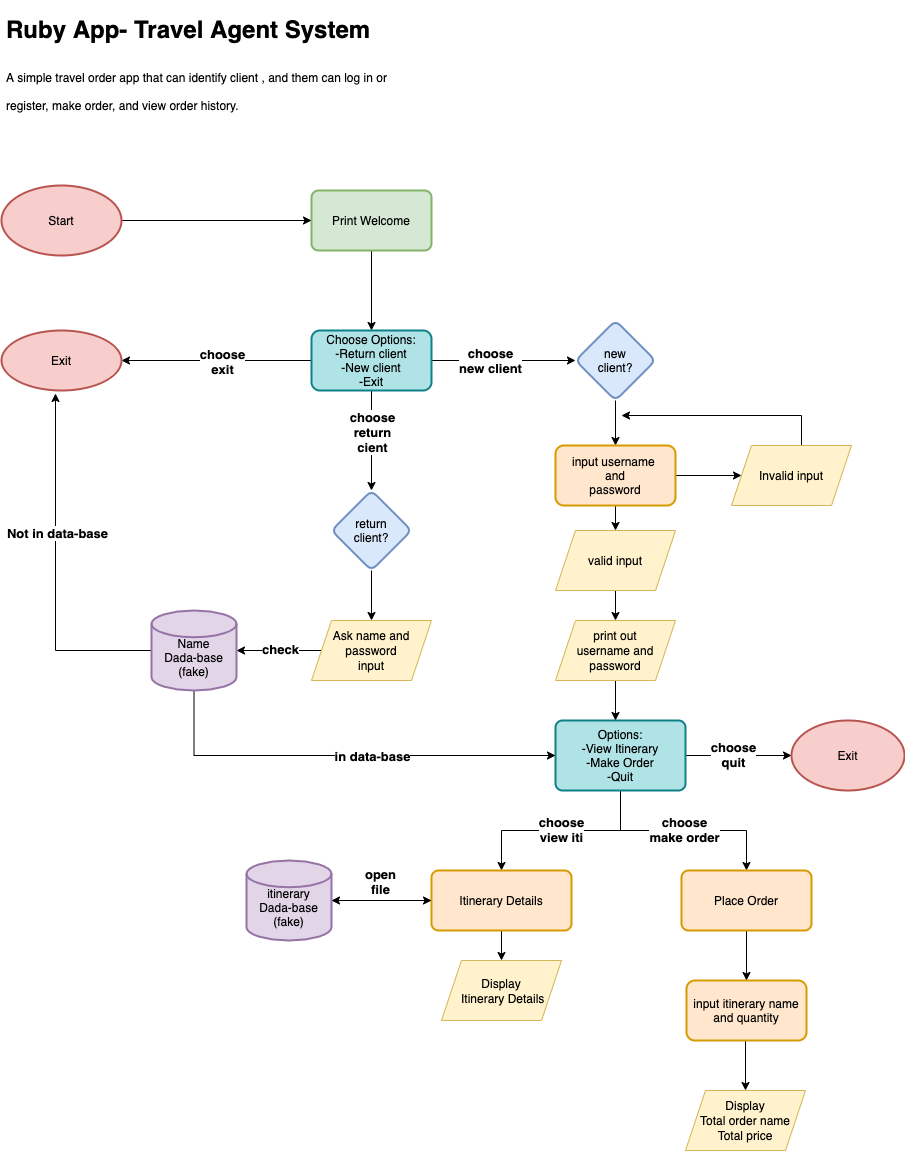

The diagram above was exported from draw.io. Its source (the exported page's mxGraphModel, read from the mxfile embedded in the PNG):
<mxGraphModel dx="1773" dy="672" grid="1" gridSize="10" guides="1" tooltips="1" connect="1" arrows="1" fold="1" page="1" pageScale="1" pageWidth="827" pageHeight="1169" math="0" shadow="0">
  <root>
    <mxCell id="0" />
    <mxCell id="1" parent="0" />
    <mxCell id="y0h9cwlsX4hXrtsVKTpe-1" value="&lt;h1&gt;&lt;span&gt;Ruby App- Travel Agent System&lt;/span&gt;&lt;/h1&gt;&lt;h1&gt;&lt;span style=&quot;font-size: 12px ; font-weight: 400&quot;&gt;A simple travel order app that can identify client , and them can log in or register, make order, and view order history.&lt;/span&gt;&lt;/h1&gt;" style="text;html=1;strokeColor=none;fillColor=none;spacing=5;spacingTop=-20;whiteSpace=wrap;overflow=hidden;rounded=0;" parent="1" vertex="1">
      <mxGeometry x="-140" y="150" width="390" height="120" as="geometry" />
    </mxCell>
    <mxCell id="MZeGfDXPXLpwDvTR-DrK-76" style="edgeStyle=orthogonalEdgeStyle;rounded=0;orthogonalLoop=1;jettySize=auto;html=1;entryX=0.5;entryY=0;entryDx=0;entryDy=0;fontSize=13;" parent="1" source="y0h9cwlsX4hXrtsVKTpe-57" target="y0h9cwlsX4hXrtsVKTpe-67" edge="1">
      <mxGeometry relative="1" as="geometry" />
    </mxCell>
    <mxCell id="MZeGfDXPXLpwDvTR-DrK-84" value="choose&lt;br&gt;view iti" style="edgeLabel;html=1;align=center;verticalAlign=middle;resizable=0;points=[];fontSize=13;fontStyle=1" parent="MZeGfDXPXLpwDvTR-DrK-76" vertex="1" connectable="0">
      <mxGeometry x="0.005" y="-2" relative="1" as="geometry">
        <mxPoint as="offset" />
      </mxGeometry>
    </mxCell>
    <mxCell id="MZeGfDXPXLpwDvTR-DrK-77" style="edgeStyle=orthogonalEdgeStyle;rounded=0;orthogonalLoop=1;jettySize=auto;html=1;entryX=0.5;entryY=0;entryDx=0;entryDy=0;fontSize=13;" parent="1" source="y0h9cwlsX4hXrtsVKTpe-57" target="y0h9cwlsX4hXrtsVKTpe-68" edge="1">
      <mxGeometry relative="1" as="geometry" />
    </mxCell>
    <mxCell id="MZeGfDXPXLpwDvTR-DrK-85" value="choose&lt;br&gt;make order" style="edgeLabel;html=1;align=center;verticalAlign=middle;resizable=0;points=[];fontSize=13;fontStyle=1" parent="MZeGfDXPXLpwDvTR-DrK-77" vertex="1" connectable="0">
      <mxGeometry y="2" relative="1" as="geometry">
        <mxPoint as="offset" />
      </mxGeometry>
    </mxCell>
    <mxCell id="MZeGfDXPXLpwDvTR-DrK-78" style="edgeStyle=orthogonalEdgeStyle;rounded=0;orthogonalLoop=1;jettySize=auto;html=1;entryX=0;entryY=0.5;entryDx=0;entryDy=0;entryPerimeter=0;fontSize=13;" parent="1" source="y0h9cwlsX4hXrtsVKTpe-57" target="y0h9cwlsX4hXrtsVKTpe-74" edge="1">
      <mxGeometry relative="1" as="geometry" />
    </mxCell>
    <mxCell id="MZeGfDXPXLpwDvTR-DrK-86" value="choose&lt;br&gt;quit" style="edgeLabel;html=1;align=center;verticalAlign=middle;resizable=0;points=[];fontSize=13;fontStyle=1" parent="MZeGfDXPXLpwDvTR-DrK-78" vertex="1" connectable="0">
      <mxGeometry x="-0.1132" y="2" relative="1" as="geometry">
        <mxPoint as="offset" />
      </mxGeometry>
    </mxCell>
    <mxCell id="y0h9cwlsX4hXrtsVKTpe-57" value="Options:&lt;br&gt;-View Itinerary&lt;br&gt;-Make Order&lt;br&gt;-Quit" style="rounded=1;whiteSpace=wrap;html=1;absoluteArcSize=1;arcSize=14;strokeWidth=2;fontSize=12;fillColor=#b0e3e6;strokeColor=#0e8088;" parent="1" vertex="1">
      <mxGeometry x="414" y="860" width="130" height="70" as="geometry" />
    </mxCell>
    <mxCell id="MZeGfDXPXLpwDvTR-DrK-62" style="edgeStyle=orthogonalEdgeStyle;rounded=0;orthogonalLoop=1;jettySize=auto;html=1;entryX=1;entryY=0.5;entryDx=0;entryDy=0;entryPerimeter=0;exitX=0;exitY=0.5;exitDx=0;exitDy=0;" parent="1" source="MZeGfDXPXLpwDvTR-DrK-103" target="MZeGfDXPXLpwDvTR-DrK-40" edge="1">
      <mxGeometry relative="1" as="geometry">
        <mxPoint x="170" y="790" as="sourcePoint" />
      </mxGeometry>
    </mxCell>
    <mxCell id="MZeGfDXPXLpwDvTR-DrK-63" value="check" style="edgeLabel;html=1;align=center;verticalAlign=middle;resizable=0;points=[];fontStyle=1;fontSize=13;" parent="MZeGfDXPXLpwDvTR-DrK-62" vertex="1" connectable="0">
      <mxGeometry x="-0.0133" y="-2" relative="1" as="geometry">
        <mxPoint as="offset" />
      </mxGeometry>
    </mxCell>
    <mxCell id="MZeGfDXPXLpwDvTR-DrK-49" value="" style="edgeStyle=orthogonalEdgeStyle;rounded=0;orthogonalLoop=1;jettySize=auto;html=1;" parent="1" source="y0h9cwlsX4hXrtsVKTpe-63" target="MZeGfDXPXLpwDvTR-DrK-48" edge="1">
      <mxGeometry relative="1" as="geometry" />
    </mxCell>
    <mxCell id="y0h9cwlsX4hXrtsVKTpe-63" value="Print Welcome" style="rounded=1;whiteSpace=wrap;html=1;absoluteArcSize=1;arcSize=14;strokeWidth=2;fontSize=12;fillColor=#d5e8d4;strokeColor=#82b366;" parent="1" vertex="1">
      <mxGeometry x="170" y="330" width="120" height="60" as="geometry" />
    </mxCell>
    <mxCell id="y0h9cwlsX4hXrtsVKTpe-66" style="edgeStyle=orthogonalEdgeStyle;rounded=0;orthogonalLoop=1;jettySize=auto;html=1;entryX=0;entryY=0.5;entryDx=0;entryDy=0;fontSize=12;" parent="1" source="y0h9cwlsX4hXrtsVKTpe-65" target="y0h9cwlsX4hXrtsVKTpe-63" edge="1">
      <mxGeometry relative="1" as="geometry" />
    </mxCell>
    <mxCell id="y0h9cwlsX4hXrtsVKTpe-65" value="Start" style="strokeWidth=2;html=1;shape=mxgraph.flowchart.start_1;whiteSpace=wrap;fontSize=12;fillColor=#f8cecc;strokeColor=#b85450;" parent="1" vertex="1">
      <mxGeometry x="-140" y="325" width="120" height="70" as="geometry" />
    </mxCell>
    <mxCell id="MZeGfDXPXLpwDvTR-DrK-79" style="edgeStyle=orthogonalEdgeStyle;rounded=0;orthogonalLoop=1;jettySize=auto;html=1;entryX=1;entryY=0.5;entryDx=0;entryDy=0;entryPerimeter=0;fontSize=13;" parent="1" source="y0h9cwlsX4hXrtsVKTpe-67" target="MZeGfDXPXLpwDvTR-DrK-19" edge="1">
      <mxGeometry relative="1" as="geometry" />
    </mxCell>
    <mxCell id="MZeGfDXPXLpwDvTR-DrK-80" value="open&lt;br&gt;file" style="edgeLabel;html=1;align=center;verticalAlign=middle;resizable=0;points=[];fontSize=13;fontStyle=1" parent="MZeGfDXPXLpwDvTR-DrK-79" vertex="1" connectable="0">
      <mxGeometry x="0.04" y="-2" relative="1" as="geometry">
        <mxPoint y="-18" as="offset" />
      </mxGeometry>
    </mxCell>
    <mxCell id="MZeGfDXPXLpwDvTR-DrK-109" style="edgeStyle=orthogonalEdgeStyle;rounded=0;orthogonalLoop=1;jettySize=auto;html=1;entryX=0.5;entryY=0;entryDx=0;entryDy=0;fontSize=13;" parent="1" source="y0h9cwlsX4hXrtsVKTpe-67" target="MZeGfDXPXLpwDvTR-DrK-106" edge="1">
      <mxGeometry relative="1" as="geometry" />
    </mxCell>
    <mxCell id="y0h9cwlsX4hXrtsVKTpe-67" value="Itinerary Details" style="rounded=1;whiteSpace=wrap;html=1;absoluteArcSize=1;arcSize=14;strokeWidth=2;fontSize=12;fillColor=#ffe6cc;strokeColor=#d79b00;" parent="1" vertex="1">
      <mxGeometry x="290" y="1010" width="140" height="60" as="geometry" />
    </mxCell>
    <mxCell id="MZeGfDXPXLpwDvTR-DrK-82" value="" style="edgeStyle=orthogonalEdgeStyle;rounded=0;orthogonalLoop=1;jettySize=auto;html=1;fontSize=13;" parent="1" source="y0h9cwlsX4hXrtsVKTpe-68" edge="1">
      <mxGeometry relative="1" as="geometry">
        <mxPoint x="604" y="1230" as="targetPoint" />
      </mxGeometry>
    </mxCell>
    <mxCell id="MZeGfDXPXLpwDvTR-DrK-88" value="" style="edgeStyle=orthogonalEdgeStyle;rounded=0;orthogonalLoop=1;jettySize=auto;html=1;fontSize=13;" parent="1" source="y0h9cwlsX4hXrtsVKTpe-68" target="MZeGfDXPXLpwDvTR-DrK-87" edge="1">
      <mxGeometry relative="1" as="geometry" />
    </mxCell>
    <mxCell id="y0h9cwlsX4hXrtsVKTpe-68" value="Place Order" style="rounded=1;whiteSpace=wrap;html=1;absoluteArcSize=1;arcSize=14;strokeWidth=2;fontSize=12;fillColor=#ffe6cc;strokeColor=#d79b00;" parent="1" vertex="1">
      <mxGeometry x="540" y="1010" width="130" height="60" as="geometry" />
    </mxCell>
    <mxCell id="y0h9cwlsX4hXrtsVKTpe-74" value="Exit" style="strokeWidth=2;html=1;shape=mxgraph.flowchart.start_1;whiteSpace=wrap;fontSize=12;fillColor=#f8cecc;strokeColor=#b85450;" parent="1" vertex="1">
      <mxGeometry x="650" y="860" width="113" height="70" as="geometry" />
    </mxCell>
    <mxCell id="MZeGfDXPXLpwDvTR-DrK-100" style="edgeStyle=orthogonalEdgeStyle;rounded=0;orthogonalLoop=1;jettySize=auto;html=1;entryX=0;entryY=0.5;entryDx=0;entryDy=0;fontSize=13;" parent="1" source="MZeGfDXPXLpwDvTR-DrK-19" target="y0h9cwlsX4hXrtsVKTpe-67" edge="1">
      <mxGeometry relative="1" as="geometry" />
    </mxCell>
    <mxCell id="MZeGfDXPXLpwDvTR-DrK-19" value="&lt;br&gt;itinerary&lt;br&gt;Dada-base&lt;br&gt;(fake)" style="strokeWidth=2;html=1;shape=mxgraph.flowchart.database;whiteSpace=wrap;labelBackgroundColor=none;fillColor=#e1d5e7;strokeColor=#9673a6;" parent="1" vertex="1">
      <mxGeometry x="105" y="1000" width="85" height="80" as="geometry" />
    </mxCell>
    <mxCell id="MZeGfDXPXLpwDvTR-DrK-64" style="edgeStyle=orthogonalEdgeStyle;rounded=0;orthogonalLoop=1;jettySize=auto;html=1;entryX=0.45;entryY=1.05;entryDx=0;entryDy=0;entryPerimeter=0;" parent="1" source="MZeGfDXPXLpwDvTR-DrK-40" target="MZeGfDXPXLpwDvTR-DrK-56" edge="1">
      <mxGeometry relative="1" as="geometry" />
    </mxCell>
    <mxCell id="MZeGfDXPXLpwDvTR-DrK-65" value="Not in data-base" style="edgeLabel;html=1;align=center;verticalAlign=middle;resizable=0;points=[];fontSize=13;fontStyle=1" parent="MZeGfDXPXLpwDvTR-DrK-64" vertex="1" connectable="0">
      <mxGeometry x="0.2125" y="-1" relative="1" as="geometry">
        <mxPoint as="offset" />
      </mxGeometry>
    </mxCell>
    <mxCell id="MZeGfDXPXLpwDvTR-DrK-69" style="edgeStyle=orthogonalEdgeStyle;rounded=0;orthogonalLoop=1;jettySize=auto;html=1;entryX=0;entryY=0.5;entryDx=0;entryDy=0;" parent="1" source="MZeGfDXPXLpwDvTR-DrK-40" target="y0h9cwlsX4hXrtsVKTpe-57" edge="1">
      <mxGeometry relative="1" as="geometry">
        <Array as="points">
          <mxPoint x="53" y="895" />
        </Array>
      </mxGeometry>
    </mxCell>
    <mxCell id="MZeGfDXPXLpwDvTR-DrK-70" value="in data-base" style="edgeLabel;html=1;align=center;verticalAlign=middle;resizable=0;points=[];fontSize=13;fontStyle=1" parent="MZeGfDXPXLpwDvTR-DrK-69" vertex="1" connectable="0">
      <mxGeometry x="-0.065" relative="1" as="geometry">
        <mxPoint x="44" as="offset" />
      </mxGeometry>
    </mxCell>
    <mxCell id="MZeGfDXPXLpwDvTR-DrK-40" value="&lt;br&gt;Name&lt;br&gt;Dada-base&lt;br&gt;(fake)" style="strokeWidth=2;html=1;shape=mxgraph.flowchart.database;whiteSpace=wrap;labelBackgroundColor=none;fillColor=#e1d5e7;strokeColor=#9673a6;" parent="1" vertex="1">
      <mxGeometry x="10" y="750" width="85" height="80" as="geometry" />
    </mxCell>
    <mxCell id="MZeGfDXPXLpwDvTR-DrK-51" value="" style="edgeStyle=orthogonalEdgeStyle;rounded=0;orthogonalLoop=1;jettySize=auto;html=1;entryX=1;entryY=0.5;entryDx=0;entryDy=0;" parent="1" source="MZeGfDXPXLpwDvTR-DrK-48" target="MZeGfDXPXLpwDvTR-DrK-56" edge="1">
      <mxGeometry relative="1" as="geometry">
        <mxPoint x="70" y="500" as="targetPoint" />
      </mxGeometry>
    </mxCell>
    <mxCell id="MZeGfDXPXLpwDvTR-DrK-59" value="choose&lt;br style=&quot;font-size: 13px;&quot;&gt;exit" style="edgeLabel;html=1;align=center;verticalAlign=middle;resizable=0;points=[];fontSize=13;fontStyle=1" parent="MZeGfDXPXLpwDvTR-DrK-51" vertex="1" connectable="0">
      <mxGeometry x="-0.219" y="-1" relative="1" as="geometry">
        <mxPoint x="-16" y="1" as="offset" />
      </mxGeometry>
    </mxCell>
    <mxCell id="MZeGfDXPXLpwDvTR-DrK-53" value="" style="edgeStyle=orthogonalEdgeStyle;rounded=0;orthogonalLoop=1;jettySize=auto;html=1;" parent="1" source="MZeGfDXPXLpwDvTR-DrK-48" target="MZeGfDXPXLpwDvTR-DrK-52" edge="1">
      <mxGeometry relative="1" as="geometry" />
    </mxCell>
    <mxCell id="MZeGfDXPXLpwDvTR-DrK-60" value="choose&lt;br style=&quot;font-size: 13px;&quot;&gt;return&lt;br style=&quot;font-size: 13px;&quot;&gt;cient" style="edgeLabel;html=1;align=center;verticalAlign=middle;resizable=0;points=[];fontSize=13;fontStyle=1" parent="MZeGfDXPXLpwDvTR-DrK-53" vertex="1" connectable="0">
      <mxGeometry x="-0.1714" relative="1" as="geometry">
        <mxPoint as="offset" />
      </mxGeometry>
    </mxCell>
    <mxCell id="MZeGfDXPXLpwDvTR-DrK-55" value="" style="edgeStyle=orthogonalEdgeStyle;rounded=0;orthogonalLoop=1;jettySize=auto;html=1;" parent="1" source="MZeGfDXPXLpwDvTR-DrK-48" target="MZeGfDXPXLpwDvTR-DrK-54" edge="1">
      <mxGeometry relative="1" as="geometry" />
    </mxCell>
    <mxCell id="MZeGfDXPXLpwDvTR-DrK-71" value="choose&lt;br&gt;new client" style="edgeLabel;html=1;align=center;verticalAlign=middle;resizable=0;points=[];fontSize=13;fontStyle=1" parent="MZeGfDXPXLpwDvTR-DrK-55" vertex="1" connectable="0">
      <mxGeometry x="-0.2" y="1" relative="1" as="geometry">
        <mxPoint as="offset" />
      </mxGeometry>
    </mxCell>
    <mxCell id="MZeGfDXPXLpwDvTR-DrK-48" value="Choose Options:&lt;br&gt;-Return client&lt;br&gt;-New client&lt;br&gt;-Exit" style="whiteSpace=wrap;html=1;rounded=1;strokeColor=#0e8088;strokeWidth=2;fillColor=#b0e3e6;arcSize=14;" parent="1" vertex="1">
      <mxGeometry x="170" y="470" width="120" height="60" as="geometry" />
    </mxCell>
    <mxCell id="MZeGfDXPXLpwDvTR-DrK-61" style="edgeStyle=orthogonalEdgeStyle;rounded=0;orthogonalLoop=1;jettySize=auto;html=1;entryX=0.5;entryY=0;entryDx=0;entryDy=0;" parent="1" source="MZeGfDXPXLpwDvTR-DrK-52" edge="1">
      <mxGeometry relative="1" as="geometry">
        <mxPoint x="230" y="760" as="targetPoint" />
      </mxGeometry>
    </mxCell>
    <mxCell id="MZeGfDXPXLpwDvTR-DrK-52" value="return&lt;br&gt;client?" style="rhombus;whiteSpace=wrap;html=1;rounded=1;strokeColor=#6c8ebf;strokeWidth=2;fillColor=#dae8fc;arcSize=14;" parent="1" vertex="1">
      <mxGeometry x="190" y="630" width="80" height="80" as="geometry" />
    </mxCell>
    <mxCell id="MZeGfDXPXLpwDvTR-DrK-90" value="" style="edgeStyle=orthogonalEdgeStyle;rounded=0;orthogonalLoop=1;jettySize=auto;html=1;fontSize=13;" parent="1" source="MZeGfDXPXLpwDvTR-DrK-54" target="MZeGfDXPXLpwDvTR-DrK-89" edge="1">
      <mxGeometry relative="1" as="geometry" />
    </mxCell>
    <mxCell id="MZeGfDXPXLpwDvTR-DrK-54" value="new&lt;br&gt;client?" style="rhombus;whiteSpace=wrap;html=1;rounded=1;strokeColor=#6c8ebf;strokeWidth=2;fillColor=#dae8fc;arcSize=14;" parent="1" vertex="1">
      <mxGeometry x="434" y="460" width="80" height="80" as="geometry" />
    </mxCell>
    <mxCell id="MZeGfDXPXLpwDvTR-DrK-56" value="Exit" style="ellipse;whiteSpace=wrap;html=1;rounded=1;strokeColor=#b85450;strokeWidth=2;fillColor=#f8cecc;arcSize=14;" parent="1" vertex="1">
      <mxGeometry x="-140" y="470" width="120" height="60" as="geometry" />
    </mxCell>
    <mxCell id="MZeGfDXPXLpwDvTR-DrK-87" value="input itinerary name&lt;br&gt;and quantity" style="whiteSpace=wrap;html=1;rounded=1;strokeColor=#d79b00;strokeWidth=2;fillColor=#ffe6cc;arcSize=14;" parent="1" vertex="1">
      <mxGeometry x="545" y="1120" width="120" height="60" as="geometry" />
    </mxCell>
    <mxCell id="MZeGfDXPXLpwDvTR-DrK-92" value="" style="edgeStyle=orthogonalEdgeStyle;rounded=0;orthogonalLoop=1;jettySize=auto;html=1;fontSize=13;" parent="1" source="MZeGfDXPXLpwDvTR-DrK-89" edge="1">
      <mxGeometry relative="1" as="geometry">
        <mxPoint x="600" y="615" as="targetPoint" />
      </mxGeometry>
    </mxCell>
    <mxCell id="MZeGfDXPXLpwDvTR-DrK-95" value="" style="edgeStyle=orthogonalEdgeStyle;rounded=0;orthogonalLoop=1;jettySize=auto;html=1;fontSize=13;" parent="1" source="MZeGfDXPXLpwDvTR-DrK-89" edge="1">
      <mxGeometry relative="1" as="geometry">
        <mxPoint x="474" y="670" as="targetPoint" />
      </mxGeometry>
    </mxCell>
    <mxCell id="MZeGfDXPXLpwDvTR-DrK-89" value="input username &lt;br&gt;and&lt;br&gt;password" style="whiteSpace=wrap;html=1;rounded=1;strokeColor=#d79b00;strokeWidth=2;fillColor=#ffe6cc;arcSize=14;" parent="1" vertex="1">
      <mxGeometry x="414" y="585" width="120" height="60" as="geometry" />
    </mxCell>
    <mxCell id="MZeGfDXPXLpwDvTR-DrK-93" style="edgeStyle=orthogonalEdgeStyle;rounded=0;orthogonalLoop=1;jettySize=auto;html=1;fontSize=13;" parent="1" edge="1">
      <mxGeometry relative="1" as="geometry">
        <mxPoint x="480" y="555" as="targetPoint" />
        <mxPoint x="660" y="585" as="sourcePoint" />
        <Array as="points">
          <mxPoint x="660" y="555" />
        </Array>
      </mxGeometry>
    </mxCell>
    <mxCell id="MZeGfDXPXLpwDvTR-DrK-97" value="" style="edgeStyle=orthogonalEdgeStyle;rounded=0;orthogonalLoop=1;jettySize=auto;html=1;fontSize=13;" parent="1" edge="1">
      <mxGeometry relative="1" as="geometry">
        <mxPoint x="474" y="730" as="sourcePoint" />
        <mxPoint x="474" y="760" as="targetPoint" />
      </mxGeometry>
    </mxCell>
    <mxCell id="MZeGfDXPXLpwDvTR-DrK-99" value="" style="edgeStyle=orthogonalEdgeStyle;rounded=0;orthogonalLoop=1;jettySize=auto;html=1;fontSize=13;" parent="1" target="y0h9cwlsX4hXrtsVKTpe-57" edge="1">
      <mxGeometry relative="1" as="geometry">
        <mxPoint x="474" y="820" as="sourcePoint" />
        <Array as="points">
          <mxPoint x="474" y="850" />
          <mxPoint x="474" y="850" />
        </Array>
      </mxGeometry>
    </mxCell>
    <mxCell id="MZeGfDXPXLpwDvTR-DrK-101" value="&lt;span style=&quot;font-size: 12px&quot;&gt;valid input&lt;/span&gt;" style="shape=parallelogram;perimeter=parallelogramPerimeter;whiteSpace=wrap;html=1;fixedSize=1;labelBackgroundColor=none;fontSize=13;fillColor=#fff2cc;strokeColor=#d6b656;" parent="1" vertex="1">
      <mxGeometry x="414" y="670" width="120" height="60" as="geometry" />
    </mxCell>
    <mxCell id="MZeGfDXPXLpwDvTR-DrK-102" value="&lt;span style=&quot;font-size: 12px&quot;&gt;Invalid input&lt;/span&gt;" style="shape=parallelogram;perimeter=parallelogramPerimeter;whiteSpace=wrap;html=1;fixedSize=1;labelBackgroundColor=none;fontSize=13;fillColor=#fff2cc;strokeColor=#d6b656;" parent="1" vertex="1">
      <mxGeometry x="590" y="585" width="120" height="60" as="geometry" />
    </mxCell>
    <mxCell id="MZeGfDXPXLpwDvTR-DrK-103" value="&lt;font face=&quot;helvetica&quot;&gt;&lt;span style=&quot;font-size: 12px&quot;&gt;Ask name and password&lt;br&gt;input&lt;br&gt;&lt;/span&gt;&lt;/font&gt;" style="shape=parallelogram;perimeter=parallelogramPerimeter;whiteSpace=wrap;html=1;fixedSize=1;labelBackgroundColor=none;fontSize=13;fillColor=#fff2cc;strokeColor=#d6b656;" parent="1" vertex="1">
      <mxGeometry x="170" y="760" width="120" height="60" as="geometry" />
    </mxCell>
    <mxCell id="MZeGfDXPXLpwDvTR-DrK-104" value="&lt;span style=&quot;font-size: 12px&quot;&gt;print out&lt;/span&gt;&lt;br style=&quot;font-size: 12px&quot;&gt;&lt;span style=&quot;font-size: 12px&quot;&gt;username and password&lt;/span&gt;" style="shape=parallelogram;perimeter=parallelogramPerimeter;whiteSpace=wrap;html=1;fixedSize=1;labelBackgroundColor=none;fontSize=13;fillColor=#fff2cc;strokeColor=#d6b656;" parent="1" vertex="1">
      <mxGeometry x="414" y="760" width="120" height="60" as="geometry" />
    </mxCell>
    <mxCell id="MZeGfDXPXLpwDvTR-DrK-106" value="&lt;span style=&quot;font-size: 12px&quot;&gt;Display&lt;/span&gt;&lt;br style=&quot;font-size: 12px&quot;&gt;&lt;span style=&quot;font-size: 12px&quot;&gt;&amp;nbsp;Itinerary Details&lt;/span&gt;" style="shape=parallelogram;perimeter=parallelogramPerimeter;whiteSpace=wrap;html=1;fixedSize=1;labelBackgroundColor=none;fontSize=13;fillColor=#fff2cc;strokeColor=#d6b656;" parent="1" vertex="1">
      <mxGeometry x="300" y="1100" width="120" height="60" as="geometry" />
    </mxCell>
    <mxCell id="MZeGfDXPXLpwDvTR-DrK-108" value="&lt;span style=&quot;font-size: 12px&quot;&gt;Display&lt;/span&gt;&lt;br style=&quot;font-size: 12px&quot;&gt;&lt;span style=&quot;font-size: 12px&quot;&gt;Total order name&lt;/span&gt;&lt;br style=&quot;font-size: 12px&quot;&gt;&lt;span style=&quot;font-size: 12px&quot;&gt;Total price&lt;/span&gt;" style="shape=parallelogram;perimeter=parallelogramPerimeter;whiteSpace=wrap;html=1;fixedSize=1;labelBackgroundColor=none;fontSize=13;fillColor=#fff2cc;strokeColor=#d6b656;" parent="1" vertex="1">
      <mxGeometry x="544" y="1230" width="120" height="60" as="geometry" />
    </mxCell>
  </root>
</mxGraphModel>